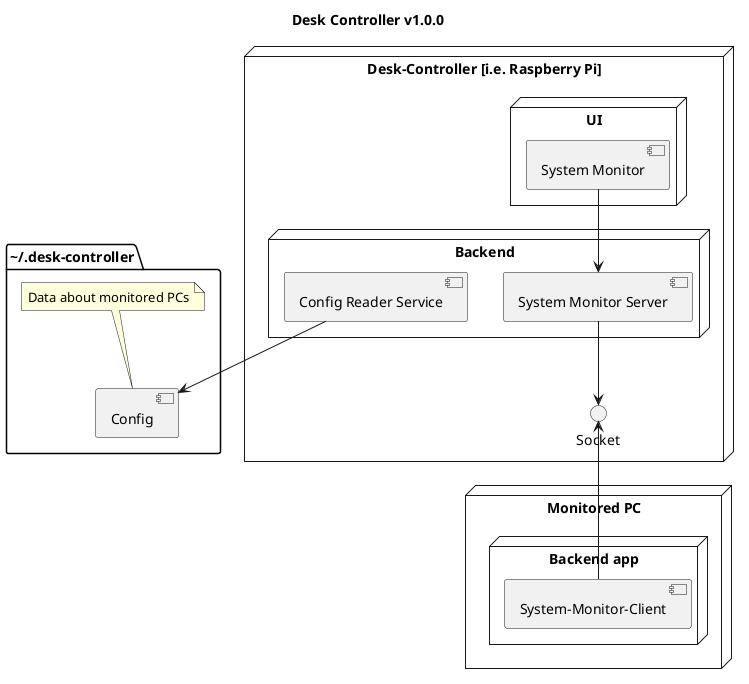

The diagram above was rendered by PlantUML. Its source (embedded in the PNG):
@startuml Desk Controller v1.0.0

title Desk Controller v1.0.0

node "Desk-Controller [i.e. Raspberry Pi]" {
	node "UI" {
		[System Monitor]
	}

	node "Backend" {
		[Config Reader Service]
		[System Monitor Server]
	}
	
	[System Monitor] --> [System Monitor Server]
	[System Monitor Server] --> Socket
}

node "Monitored PC" {
	node "Backend app" {
		Socket <-- [System-Monitor-Client]
	}
}

folder "\~/.desk-controller" {
	[Config]

	note top of Config
		Data about monitored PCs
	end note

}

[Config Reader Service] --> [Config]

@enduml